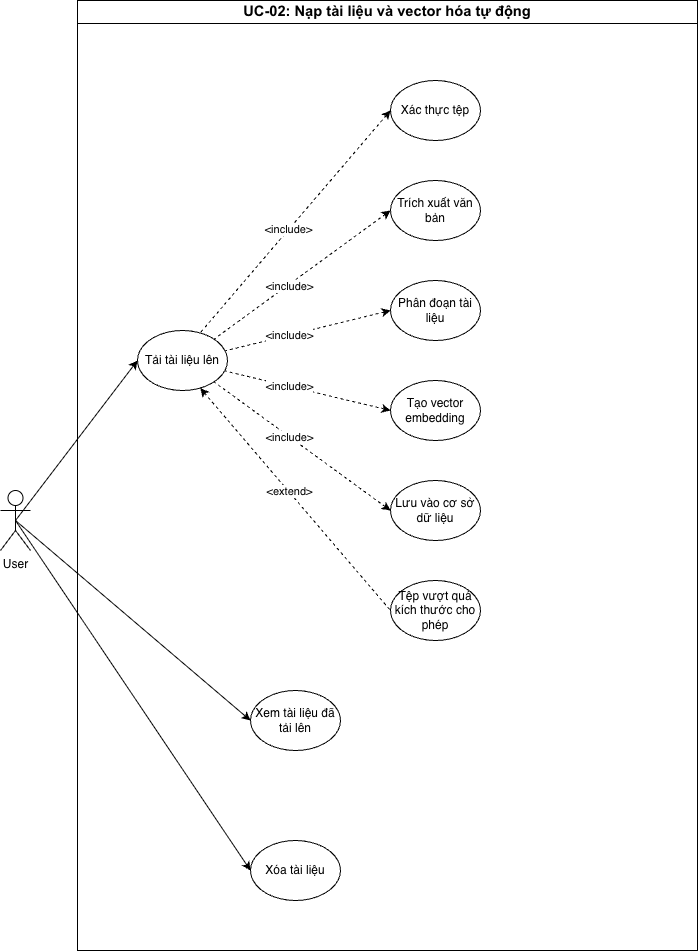

The diagram above was exported from draw.io. Its source (the exported page's mxGraphModel, read from the mxfile embedded in the PNG):
<mxGraphModel dx="1377" dy="953" grid="1" gridSize="10" guides="1" tooltips="1" connect="1" arrows="1" fold="1" page="1" pageScale="1" pageWidth="1654" pageHeight="1169" math="0" shadow="0">
  <root>
    <mxCell id="0" />
    <mxCell id="1" parent="0" />
    <mxCell id="8xAqwjfgyeQOam6rUO7C-1" edge="1" parent="1" source="8xAqwjfgyeQOam6rUO7C-4" style="rounded=0;orthogonalLoop=1;jettySize=auto;html=1;exitX=0.5;exitY=0.5;exitDx=0;exitDy=0;exitPerimeter=0;entryX=0;entryY=0.5;entryDx=0;entryDy=0;" target="8xAqwjfgyeQOam6rUO7C-12">
      <mxGeometry relative="1" as="geometry" />
    </mxCell>
    <mxCell id="8xAqwjfgyeQOam6rUO7C-2" edge="1" parent="1" source="8xAqwjfgyeQOam6rUO7C-4" style="rounded=0;orthogonalLoop=1;jettySize=auto;html=1;exitX=0.5;exitY=0.5;exitDx=0;exitDy=0;exitPerimeter=0;entryX=0;entryY=0.5;entryDx=0;entryDy=0;endArrow=classic;endFill=1;startArrow=none;startFill=0;" target="8xAqwjfgyeQOam6rUO7C-19">
      <mxGeometry relative="1" as="geometry" />
    </mxCell>
    <mxCell id="8xAqwjfgyeQOam6rUO7C-39" edge="1" parent="1" source="8xAqwjfgyeQOam6rUO7C-4" style="rounded=0;orthogonalLoop=1;jettySize=auto;html=1;exitX=0.5;exitY=0.5;exitDx=0;exitDy=0;exitPerimeter=0;entryX=0;entryY=0.5;entryDx=0;entryDy=0;" target="8xAqwjfgyeQOam6rUO7C-38">
      <mxGeometry relative="1" as="geometry" />
    </mxCell>
    <mxCell id="8xAqwjfgyeQOam6rUO7C-4" parent="1" style="shape=umlActor;verticalLabelPosition=bottom;verticalAlign=top;html=1;outlineConnect=0;" value="User" vertex="1">
      <mxGeometry height="60" width="30" x="130" y="620" as="geometry" />
    </mxCell>
    <mxCell id="8xAqwjfgyeQOam6rUO7C-5" parent="1" style="swimlane;whiteSpace=wrap;html=1;" value="&lt;span style=&quot;font-weight:normal;&quot; id=&quot;docs-internal-guid-e6ed74d5-7fff-2055-415d-f2d0cb154a23&quot;&gt;&lt;span style=&quot;font-size: 11pt; font-family: Arial, sans-serif; background-color: transparent; font-weight: 700; font-variant: normal; vertical-align: baseline; white-space: pre-wrap;&quot;&gt;UC-02: Nạp tài liệu và vector hóa tự động&lt;/span&gt;&lt;/span&gt;" vertex="1">
      <mxGeometry height="950" width="620" x="207" y="130" as="geometry" />
    </mxCell>
    <mxCell id="8xAqwjfgyeQOam6rUO7C-26" edge="1" parent="8xAqwjfgyeQOam6rUO7C-5" source="8xAqwjfgyeQOam6rUO7C-12" style="rounded=0;orthogonalLoop=1;jettySize=auto;html=1;exitX=0.697;exitY=0.959;exitDx=0;exitDy=0;entryX=0;entryY=0.5;entryDx=0;entryDy=0;exitPerimeter=0;endArrow=none;endFill=0;startArrow=classic;startFill=1;dashed=1;" target="8xAqwjfgyeQOam6rUO7C-25">
      <mxGeometry relative="1" as="geometry" />
    </mxCell>
    <mxCell id="8xAqwjfgyeQOam6rUO7C-37" connectable="0" parent="8xAqwjfgyeQOam6rUO7C-26" style="edgeLabel;html=1;align=center;verticalAlign=middle;resizable=0;points=[];" value="&amp;lt;extend&amp;gt;" vertex="1">
      <mxGeometry relative="1" x="-0.0764" as="geometry">
        <mxPoint as="offset" />
      </mxGeometry>
    </mxCell>
    <mxCell id="8xAqwjfgyeQOam6rUO7C-12" parent="8xAqwjfgyeQOam6rUO7C-5" style="ellipse;whiteSpace=wrap;html=1;" value="Tải tài liệu lên" vertex="1">
      <mxGeometry height="60" width="90" x="60" y="330" as="geometry" />
    </mxCell>
    <mxCell id="8xAqwjfgyeQOam6rUO7C-19" parent="8xAqwjfgyeQOam6rUO7C-5" style="ellipse;whiteSpace=wrap;html=1;" value="Xem tài liệu đã tải lên" vertex="1">
      <mxGeometry height="60" width="90" x="173" y="690" as="geometry" />
    </mxCell>
    <mxCell id="8xAqwjfgyeQOam6rUO7C-30" edge="1" parent="8xAqwjfgyeQOam6rUO7C-5" source="8xAqwjfgyeQOam6rUO7C-20" style="rounded=0;orthogonalLoop=1;jettySize=auto;html=1;exitX=0;exitY=0.5;exitDx=0;exitDy=0;entryX=1;entryY=0;entryDx=0;entryDy=0;startArrow=classic;startFill=1;endArrow=none;endFill=0;dashed=1;" target="8xAqwjfgyeQOam6rUO7C-12">
      <mxGeometry relative="1" as="geometry" />
    </mxCell>
    <mxCell id="8xAqwjfgyeQOam6rUO7C-33" connectable="0" parent="8xAqwjfgyeQOam6rUO7C-30" style="edgeLabel;html=1;align=center;verticalAlign=middle;resizable=0;points=[];" value="&amp;lt;include&amp;gt;" vertex="1">
      <mxGeometry relative="1" x="0.1493" as="geometry">
        <mxPoint y="1" as="offset" />
      </mxGeometry>
    </mxCell>
    <mxCell id="8xAqwjfgyeQOam6rUO7C-20" parent="8xAqwjfgyeQOam6rUO7C-5" style="ellipse;whiteSpace=wrap;html=1;" value="Trích xuất văn bản" vertex="1">
      <mxGeometry height="60" width="90" x="313" y="180" as="geometry" />
    </mxCell>
    <mxCell id="8xAqwjfgyeQOam6rUO7C-21" parent="8xAqwjfgyeQOam6rUO7C-5" style="ellipse;whiteSpace=wrap;html=1;" value="Xác thực tệp" vertex="1">
      <mxGeometry height="60" width="90" x="313" y="80" as="geometry" />
    </mxCell>
    <mxCell id="8xAqwjfgyeQOam6rUO7C-22" parent="8xAqwjfgyeQOam6rUO7C-5" style="ellipse;whiteSpace=wrap;html=1;" value="Phân đoạn tài liệu" vertex="1">
      <mxGeometry height="60" width="90" x="313" y="280" as="geometry" />
    </mxCell>
    <mxCell id="8xAqwjfgyeQOam6rUO7C-23" parent="8xAqwjfgyeQOam6rUO7C-5" style="ellipse;whiteSpace=wrap;html=1;" value="Tạo vector embedding" vertex="1">
      <mxGeometry height="60" width="90" x="313" y="380" as="geometry" />
    </mxCell>
    <mxCell id="8xAqwjfgyeQOam6rUO7C-27" edge="1" parent="8xAqwjfgyeQOam6rUO7C-5" source="8xAqwjfgyeQOam6rUO7C-24" style="rounded=0;orthogonalLoop=1;jettySize=auto;html=1;exitX=0;exitY=0.5;exitDx=0;exitDy=0;entryX=1;entryY=1;entryDx=0;entryDy=0;startArrow=classic;startFill=1;endArrow=none;endFill=0;dashed=1;" target="8xAqwjfgyeQOam6rUO7C-12">
      <mxGeometry relative="1" as="geometry" />
    </mxCell>
    <mxCell id="8xAqwjfgyeQOam6rUO7C-36" connectable="0" parent="8xAqwjfgyeQOam6rUO7C-27" style="edgeLabel;html=1;align=center;verticalAlign=middle;resizable=0;points=[];" value="&amp;lt;include&amp;gt;" vertex="1">
      <mxGeometry relative="1" x="0.1491" y="1" as="geometry">
        <mxPoint as="offset" />
      </mxGeometry>
    </mxCell>
    <mxCell id="8xAqwjfgyeQOam6rUO7C-24" parent="8xAqwjfgyeQOam6rUO7C-5" style="ellipse;whiteSpace=wrap;html=1;" value="Lưu vào cơ sở dữ liệu" vertex="1">
      <mxGeometry height="60" width="90" x="313" y="480" as="geometry" />
    </mxCell>
    <mxCell id="8xAqwjfgyeQOam6rUO7C-25" parent="8xAqwjfgyeQOam6rUO7C-5" style="ellipse;whiteSpace=wrap;html=1;" value="Tệp vượt quá kích thước cho phép" vertex="1">
      <mxGeometry height="60" width="90" x="313" y="580" as="geometry" />
    </mxCell>
    <mxCell id="8xAqwjfgyeQOam6rUO7C-28" edge="1" parent="8xAqwjfgyeQOam6rUO7C-5" source="8xAqwjfgyeQOam6rUO7C-23" style="rounded=0;orthogonalLoop=1;jettySize=auto;html=1;exitX=0;exitY=0.5;exitDx=0;exitDy=0;entryX=0.973;entryY=0.675;entryDx=0;entryDy=0;entryPerimeter=0;startArrow=classic;startFill=1;endArrow=none;endFill=0;dashed=1;" target="8xAqwjfgyeQOam6rUO7C-12">
      <mxGeometry relative="1" as="geometry" />
    </mxCell>
    <mxCell id="8xAqwjfgyeQOam6rUO7C-35" connectable="0" parent="8xAqwjfgyeQOam6rUO7C-28" style="edgeLabel;html=1;align=center;verticalAlign=middle;resizable=0;points=[];" value="&amp;lt;include&amp;gt;" vertex="1">
      <mxGeometry relative="1" x="0.2207" as="geometry">
        <mxPoint as="offset" />
      </mxGeometry>
    </mxCell>
    <mxCell id="8xAqwjfgyeQOam6rUO7C-29" edge="1" parent="8xAqwjfgyeQOam6rUO7C-5" source="8xAqwjfgyeQOam6rUO7C-22" style="rounded=0;orthogonalLoop=1;jettySize=auto;html=1;exitX=0;exitY=0.5;exitDx=0;exitDy=0;entryX=0.965;entryY=0.342;entryDx=0;entryDy=0;entryPerimeter=0;startArrow=classic;startFill=1;endArrow=none;endFill=0;dashed=1;" target="8xAqwjfgyeQOam6rUO7C-12">
      <mxGeometry relative="1" as="geometry" />
    </mxCell>
    <mxCell id="8xAqwjfgyeQOam6rUO7C-34" connectable="0" parent="8xAqwjfgyeQOam6rUO7C-29" style="edgeLabel;html=1;align=center;verticalAlign=middle;resizable=0;points=[];" value="&amp;lt;include&amp;gt;" vertex="1">
      <mxGeometry relative="1" x="0.2149" as="geometry">
        <mxPoint as="offset" />
      </mxGeometry>
    </mxCell>
    <mxCell id="8xAqwjfgyeQOam6rUO7C-31" edge="1" parent="8xAqwjfgyeQOam6rUO7C-5" source="8xAqwjfgyeQOam6rUO7C-21" style="rounded=0;orthogonalLoop=1;jettySize=auto;html=1;exitX=0;exitY=0.5;exitDx=0;exitDy=0;entryX=0.691;entryY=0.049;entryDx=0;entryDy=0;entryPerimeter=0;startArrow=classic;startFill=1;endArrow=none;endFill=0;dashed=1;" target="8xAqwjfgyeQOam6rUO7C-12">
      <mxGeometry relative="1" as="geometry" />
    </mxCell>
    <mxCell id="8xAqwjfgyeQOam6rUO7C-32" connectable="0" parent="8xAqwjfgyeQOam6rUO7C-31" style="edgeLabel;html=1;align=center;verticalAlign=middle;resizable=0;points=[];" value="&amp;lt;include&amp;gt;" vertex="1">
      <mxGeometry relative="1" x="0.0649" as="geometry">
        <mxPoint x="-1" as="offset" />
      </mxGeometry>
    </mxCell>
    <mxCell id="8xAqwjfgyeQOam6rUO7C-38" parent="8xAqwjfgyeQOam6rUO7C-5" style="ellipse;whiteSpace=wrap;html=1;" value="Xóa tài liệu" vertex="1">
      <mxGeometry height="60" width="90" x="173" y="840" as="geometry" />
    </mxCell>
  </root>
</mxGraphModel>